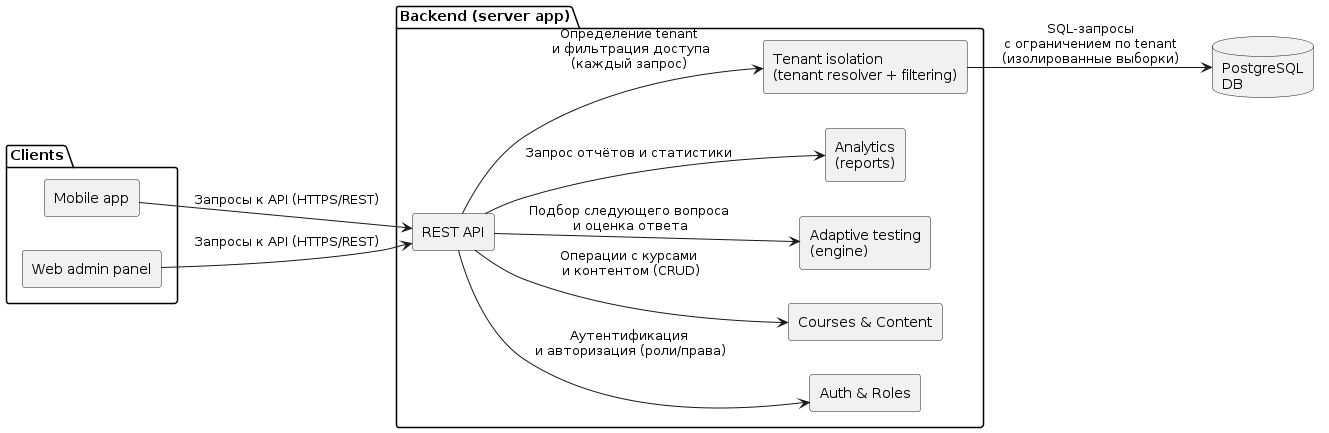

The diagram above was rendered by PlantUML. Its source (embedded in the PNG):
@startuml
left to right direction
skinparam componentStyle rectangle

package "Clients" {
  component "Mobile app" as Mobile
  component "Web admin panel" as Web
}

package "Backend (server app)" {
  component "REST API" as API
  component "Auth & Roles" as Auth
  component "Courses & Content" as Content
  component "Adaptive testing\n(engine)" as Adaptive
  component "Analytics\n(reports)" as Analytics
  component "Tenant isolation\n(tenant resolver + filtering)" as Tenant
}

database "PostgreSQL\nDB" as DB

Mobile --> API : Запросы к API (HTTPS/REST)
Web --> API : Запросы к API (HTTPS/REST)

API --> Tenant : Определение tenant\n и фильтрация доступа\n(каждый запрос)
Tenant --> DB : SQL‑запросы\n с ограничением по tenant \n(изолированные выборки)

API --> Analytics : Запрос отчётов и статистики
API --> Adaptive : Подбор следующего вопроса\n и оценка ответа
API --> Content : Операции с курсами\n и контентом (CRUD)
API --> Auth : Аутентификация\n и авторизация (роли/права)
@enduml